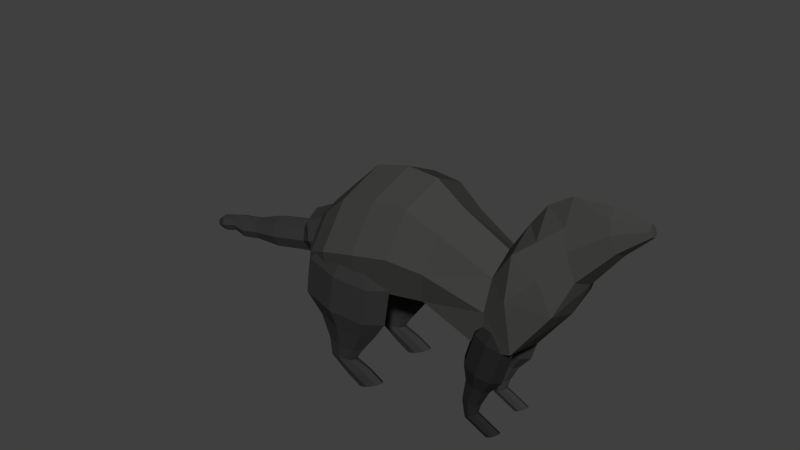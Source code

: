 # Source: catsnake.blend  (saved by Blender 2.70.0; exported with 4.5.12 LTS)
import bpy
from mathutils import Matrix  # noqa: F401  (used for matrix-valued properties, if any)

bpy.ops.wm.read_factory_settings(use_empty=True)
scene = bpy.context.scene
scene.name = 'Scene'

# ---- collections
col_collection_1 = bpy.data.collections.new('Collection 1'); scene.collection.children.link(col_collection_1)

# ---- materials (node trees are filled in below, after node groups)
mat_material_005 = bpy.data.materials.new('Material.005')
mat_material_005.alpha_threshold = 0.0
mat_material_005.diffuse_color = (0.03522, 0.03522, 0.03522, 1.0)
mat_material_005.roughness = 0.5
mat_material_005.line_color = (0.0, 0.0, 0.0, 1.0)
mat_material_002 = bpy.data.materials.new('Material.002')
mat_material_002.alpha_threshold = 0.0
mat_material_002.diffuse_color = (0.03741, 0.03741, 0.03741, 1.0)
mat_material_002.roughness = 0.5
mat_material_002.line_color = (0.0, 0.0, 0.0, 1.0)
mat_material_006 = bpy.data.materials.new('Material.006')
mat_material_006.alpha_threshold = 0.0
mat_material_006.diffuse_color = (0.03741, 0.03741, 0.03741, 1.0)
mat_material_006.roughness = 0.5
mat_material_006.line_color = (0.0, 0.0, 0.0, 1.0)
mat_material_003 = bpy.data.materials.new('Material.003')
mat_material_003.alpha_threshold = 0.0
mat_material_003.diffuse_color = (0.01885, 0.01885, 0.01885, 1.0)
mat_material_003.roughness = 0.5
mat_material_003.line_color = (0.0, 0.0, 0.0, 1.0)
mat_material_004 = bpy.data.materials.new('Material.004')
mat_material_004.alpha_threshold = 0.0
mat_material_004.diffuse_color = (0.03106, 0.03106, 0.03106, 1.0)
mat_material_004.roughness = 0.5
mat_material_004.line_color = (0.0, 0.0, 0.0, 1.0)
mat_material_001 = bpy.data.materials.new('Material.001')
mat_material_001.alpha_threshold = 0.0
mat_material_001.diffuse_color = (0.05417, 0.05497, 0.05079, 1.0)
mat_material_001.roughness = 0.5
mat_material_001.line_color = (0.0, 0.0, 0.0, 1.0)

# ---- material node trees

# ---- world
world_world = bpy.data.worlds.new('World'); scene.world = world_world
world_world.color = (0.05088, 0.05088, 0.05088)
world_world.use_sun_shadow = False
world_world.sun_shadow_jitter_overblur = 0.0
world_world.cycles.sampling_method = 'MANUAL'
world_world.cycles.sample_map_resolution = 256

# ---- meshes
me_cylinder_005 = bpy.data.meshes.new('Cylinder.005')
me_cylinder_005.from_pydata([(-5.229e-09, -6.892e-10, 0.7924), (0.0, 0.4, -0.35), (0.0, 0.4, 0.35), (0.2828, 0.2828, -0.35), (0.2828, 0.2828, 0.35), (0.4, -1.748e-08, -0.35), (0.4, -1.748e-08, 0.35), (0.2828, -0.2828, -0.35), (0.2828, -0.2828, 0.35), (-3.497e-08, -0.4, -0.35), (-3.497e-08, -0.4, 0.35), (-0.2828, -0.2828, -0.35), (-0.2828, -0.2828, 0.35), (-0.4, 4.77e-09, -0.35), (-0.4, 4.77e-09, 0.35), (-0.2828, 0.2828, -0.35), (-0.2828, 0.2828, 0.35), (0.3521, -1.022e-08, -1.703), (0.04793, 0.277, -0.7074), (0.2438, 0.1958, -0.7074), (0.3249, -1.32e-08, -0.7074), (0.2438, -0.1958, -0.7074), (0.04793, -0.277, -0.7074), (-0.1479, -0.1958, -0.7074), (-0.229, 2.21e-09, -0.7074), (-0.1479, 0.1958, -0.7074), (0.04793, 0.1676, -1.163), (0.1665, 0.1185, -1.163), (0.2156, -6.306e-09, -1.163), (0.1665, -0.1185, -1.163), (0.04793, -0.1676, -1.163), (-0.0706, -0.1185, -1.163), (-0.1197, 3.02e-09, -1.163), (-0.0706, 0.1185, -1.163), (0.04793, 0.1285, -1.471), (0.136, 0.09084, -1.422), (0.1725, -4.142e-09, -1.401), (0.136, -0.09084, -1.422), (0.04793, -0.1285, -1.471), (-0.04017, -0.09084, -1.52), (-0.07666, 3.107e-09, -1.54), (-0.04017, 0.09084, -1.52), (0.2191, 0.1285, -1.602), (0.2942, 0.09084, -1.488), (0.3253, -1.028e-08, -1.441), (0.2942, -0.09084, -1.488), (0.2191, -0.1285, -1.602), (0.144, -0.09084, -1.715), (0.1129, -3.986e-09, -1.762), (0.144, 0.09084, -1.715), (0.3521, 0.1285, -1.703), (0.4272, 0.09084, -1.589), (0.4583, -1.541e-08, -1.542), (0.4272, -0.09084, -1.589), (0.3521, -0.1285, -1.703), (0.277, -0.09084, -1.816), (0.2459, -9.11e-09, -1.863), (0.277, 0.09084, -1.816), (-5.229e-09, 0.1894, 0.7924), (0.134, 0.134, 0.7924), (0.1894, -8.97e-09, 0.7924), (0.134, -0.134, 0.7924), (-2.179e-08, -0.1894, 0.7924), (-0.134, -0.134, 0.7924), (-0.1894, 1.57e-09, 0.7924), (-0.134, 0.134, 0.7924)], [], [(1, 3, 19, 18), (4, 2, 58, 59), (1, 2, 4, 3), (3, 5, 20, 19), (6, 4, 59, 60), (3, 4, 6, 5), (5, 7, 21, 20), (8, 6, 60, 61), (5, 6, 8, 7), (7, 9, 22, 21), (10, 8, 61, 62), (7, 8, 10, 9), (9, 11, 23, 22), (12, 10, 62, 63), (9, 10, 12, 11), (11, 13, 24, 23), (14, 12, 63, 64), (11, 12, 14, 13), (13, 15, 25, 24), (16, 14, 64, 65), (13, 14, 16, 15), (15, 1, 18, 25), (2, 16, 65, 58), (15, 16, 2, 1), (18, 19, 27, 26), (19, 20, 28, 27), (20, 21, 29, 28), (21, 22, 30, 29), (22, 23, 31, 30), (23, 24, 32, 31), (24, 25, 33, 32), (25, 18, 26, 33), (26, 27, 35, 34), (27, 28, 36, 35), (28, 29, 37, 36), (29, 30, 38, 37), (30, 31, 39, 38), (31, 32, 40, 39), (32, 33, 41, 40), (33, 26, 34, 41), (34, 35, 43, 42), (35, 36, 44, 43), (36, 37, 45, 44), (37, 38, 46, 45), (38, 39, 47, 46), (39, 40, 48, 47), (40, 41, 49, 48), (41, 34, 42, 49), (42, 43, 51, 50), (43, 44, 52, 51), (44, 45, 53, 52), (45, 46, 54, 53), (46, 47, 55, 54), (47, 48, 56, 55), (48, 49, 57, 56), (49, 42, 50, 57), (17, 50, 51), (17, 51, 52), (17, 52, 53), (17, 53, 54), (17, 54, 55), (17, 55, 56), (17, 56, 57), (17, 57, 50), (0, 59, 58), (0, 60, 59), (0, 61, 60), (0, 62, 61), (0, 63, 62), (0, 64, 63), (0, 65, 64), (0, 58, 65)])
me_cylinder_005.materials.append(mat_material_005)
me_cylinder_005.use_remesh_preserve_volume = False
me_cylinder_005.use_remesh_preserve_attributes = False
me_cylinder_005.use_mirror_vertex_groups = False
me_cylinder_005.update()
me_cylinder_004 = bpy.data.meshes.new('Cylinder.004')
me_cylinder_004.from_pydata([(0.5805, -1.334e-08, -1.457), (0.0, 0.4, -0.35), (0.0, 0.4, 0.35), (0.2828, 0.2828, -0.35), (0.2828, 0.2828, 0.35), (0.4, -1.748e-08, -0.35), (0.4, -1.748e-08, 0.35), (0.2828, -0.2828, -0.35), (0.2828, -0.2828, 0.35), (-3.497e-08, -0.4, -0.35), (-3.497e-08, -0.4, 0.35), (-0.2828, -0.2828, -0.35), (-0.2828, -0.2828, 0.35), (-0.4, 4.77e-09, -0.35), (-0.4, 4.77e-09, 0.35), (-0.2828, 0.2828, -0.35), (-0.2828, 0.2828, 0.35), (-6.572e-08, 0.2523, -0.6964), (0.1784, 0.1784, -0.6964), (0.2523, -1.371e-08, -0.6964), (0.1784, -0.1784, -0.6964), (-8.777e-08, -0.2523, -0.6964), (-0.1784, -0.1784, -0.6964), (-0.2523, 3.267e-10, -0.6964), (-0.1784, 0.1784, -0.6964), (-5.666e-08, 0.1943, -1.115), (0.1307, 0.1374, -1.072), (0.1848, -7.731e-09, -1.055), (0.1307, -0.1374, -1.072), (-7.415e-08, -0.1943, -1.115), (-0.1307, -0.1374, -1.157), (-0.1848, 3.002e-09, -1.175), (-0.1307, 0.1374, -1.157), (-1.052e-07, 1.977e-09, 0.7384), (0.08556, 0.1586, -1.378), (0.1614, 0.1122, -1.295), (0.1928, -6.903e-09, -1.261), (0.1614, -0.1122, -1.295), (0.08556, -0.1586, -1.378), (0.009718, -0.1122, -1.461), (-0.0217, -6.672e-10, -1.495), (0.009718, 0.1122, -1.461), (0.5805, 0.1586, -1.457), (0.6563, 0.1122, -1.374), (0.6877, -1.898e-08, -1.34), (0.6563, -0.1122, -1.374), (0.5805, -0.1586, -1.457), (0.5046, -0.1122, -1.54), (0.4732, -1.275e-08, -1.574), (0.5046, 0.1122, -1.54), (-1.052e-07, 0.1859, 0.7384), (0.1315, 0.1315, 0.7384), (0.1859, -6.151e-09, 0.7384), (0.1315, -0.1315, 0.7384), (-1.214e-07, -0.1859, 0.7384), (-0.1315, -0.1315, 0.7384), (-0.1859, 4.194e-09, 0.7384), (-0.1315, 0.1315, 0.7384)], [], [(1, 3, 18, 17), (4, 2, 50, 51), (1, 2, 4, 3), (3, 5, 19, 18), (6, 4, 51, 52), (3, 4, 6, 5), (5, 7, 20, 19), (8, 6, 52, 53), (5, 6, 8, 7), (7, 9, 21, 20), (10, 8, 53, 54), (7, 8, 10, 9), (9, 11, 22, 21), (12, 10, 54, 55), (9, 10, 12, 11), (11, 13, 23, 22), (14, 12, 55, 56), (11, 12, 14, 13), (13, 15, 24, 23), (16, 14, 56, 57), (13, 14, 16, 15), (15, 1, 17, 24), (2, 16, 57, 50), (15, 16, 2, 1), (17, 18, 26, 25), (18, 19, 27, 26), (19, 20, 28, 27), (20, 21, 29, 28), (21, 22, 30, 29), (22, 23, 31, 30), (23, 24, 32, 31), (24, 17, 25, 32), (25, 26, 35, 34), (26, 27, 36, 35), (27, 28, 37, 36), (28, 29, 38, 37), (29, 30, 39, 38), (30, 31, 40, 39), (31, 32, 41, 40), (32, 25, 34, 41), (34, 35, 43, 42), (35, 36, 44, 43), (36, 37, 45, 44), (37, 38, 46, 45), (38, 39, 47, 46), (39, 40, 48, 47), (40, 41, 49, 48), (41, 34, 42, 49), (0, 42, 43), (0, 43, 44), (0, 44, 45), (0, 45, 46), (0, 46, 47), (0, 47, 48), (0, 48, 49), (0, 49, 42), (33, 51, 50), (33, 52, 51), (33, 53, 52), (33, 54, 53), (33, 55, 54), (33, 56, 55), (33, 57, 56), (33, 50, 57)])
me_cylinder_004.materials.append(mat_material_002)
me_cylinder_004.use_remesh_preserve_volume = False
me_cylinder_004.use_remesh_preserve_attributes = False
me_cylinder_004.use_mirror_vertex_groups = False
me_cylinder_004.update()
me_cylinder_003 = bpy.data.meshes.new('Cylinder.003')
me_cylinder_003.from_pydata([(-0.5652, 2.118e-07, -3.315), (0.0, 0.4, -0.35), (0.0, 0.4, 0.35), (0.2828, 0.2828, -0.35), (0.2828, 0.2828, 0.35), (0.4, -1.748e-08, -0.35), (0.4, -1.748e-08, 0.35), (0.2828, -0.2828, -0.35), (0.2828, -0.2828, 0.35), (-3.497e-08, -0.4, -0.35), (-3.497e-08, -0.4, 0.35), (-0.2828, -0.2828, -0.35), (-0.2828, -0.2828, 0.35), (-0.4, 4.77e-09, -0.35), (-0.4, 4.77e-09, 0.35), (-0.2828, 0.2828, -0.35), (-0.2828, 0.2828, 0.35), (-8.343e-08, -3.638e-09, 0.7522), (2.097e-08, 0.2572, -0.6982), (0.1764, 0.1819, -0.7521), (0.2494, 1.119e-09, -0.7744), (0.1764, -0.1819, -0.7521), (6.86e-09, -0.2572, -0.6982), (-0.1764, -0.1819, -0.6443), (-0.2494, 4.991e-09, -0.622), (-0.1764, 0.1819, -0.6443), (-0.09013, 0.2572, -1.13), (0.08624, 0.1819, -1.184), (0.1593, 3.599e-08, -1.206), (0.08624, -0.1819, -1.184), (-0.09013, -0.2572, -1.13), (-0.2665, -0.1819, -1.076), (-0.3396, 3.986e-08, -1.054), (-0.2665, 0.1819, -1.076), (-0.1696, 0.2572, -1.511), (0.00681, 0.1819, -1.565), (0.07986, 6.662e-08, -1.587), (0.00681, -0.1819, -1.565), (-0.1696, -0.2572, -1.511), (-0.3459, -0.1819, -1.457), (-0.419, 7.049e-08, -1.435), (-0.3459, 0.1819, -1.457), (-0.2923, 0.185, -2.099), (-0.1655, 0.1308, -2.138), (-0.1129, 1.136e-07, -2.154), (-0.1655, -0.1308, -2.138), (-0.2923, -0.185, -2.099), (-0.4191, -0.1308, -2.061), (-0.4716, 1.164e-07, -2.044), (-0.4191, 0.1308, -2.061), (-0.3743, 0.185, -2.492), (-0.258, 0.1308, -2.565), (-0.2099, 1.497e-07, -2.595), (-0.258, -0.1308, -2.565), (-0.3743, -0.185, -2.492), (-0.4906, -0.1308, -2.42), (-0.5388, 1.437e-07, -2.39), (-0.4906, 0.1308, -2.42), (-0.4778, 0.1407, -2.736), (-0.3894, 0.09951, -2.791), (-0.3527, 1.745e-07, -2.814), (-0.3894, -0.09951, -2.791), (-0.4778, -0.1407, -2.736), (-0.5663, -0.09951, -2.681), (-0.6029, 1.699e-07, -2.658), (-0.5663, 0.09951, -2.681), (-0.5299, 0.1407, -3.079), (-0.432, 0.09951, -3.101), (-0.3915, 1.957e-07, -3.11), (-0.432, -0.09951, -3.101), (-0.5299, -0.1407, -3.079), (-0.6279, -0.09951, -3.058), (-0.6684, 1.996e-07, -3.049), (-0.6279, 0.09951, -3.058), (-0.5652, 0.06423, -3.315), (-0.5205, 0.04542, -3.325), (-0.502, 2.099e-07, -3.329), (-0.5205, -0.04542, -3.325), (-0.5652, -0.06423, -3.315), (-0.6099, -0.04542, -3.305), (-0.6284, 2.117e-07, -3.301), (-0.6099, 0.04542, -3.305), (-8.343e-08, 0.2039, 0.7522), (0.1442, 0.1442, 0.7522), (0.2039, -1.255e-08, 0.7522), (0.1442, -0.1442, 0.7522), (-1.013e-07, -0.2039, 0.7522), (-0.1442, -0.1442, 0.7522), (-0.2039, -1.206e-09, 0.7522), (-0.1442, 0.1442, 0.7522)], [], [(1, 3, 19, 18), (4, 2, 82, 83), (1, 2, 4, 3), (3, 5, 20, 19), (6, 4, 83, 84), (3, 4, 6, 5), (5, 7, 21, 20), (8, 6, 84, 85), (5, 6, 8, 7), (7, 9, 22, 21), (10, 8, 85, 86), (7, 8, 10, 9), (9, 11, 23, 22), (12, 10, 86, 87), (9, 10, 12, 11), (11, 13, 24, 23), (14, 12, 87, 88), (11, 12, 14, 13), (13, 15, 25, 24), (16, 14, 88, 89), (13, 14, 16, 15), (15, 1, 18, 25), (2, 16, 89, 82), (15, 16, 2, 1), (18, 19, 27, 26), (19, 20, 28, 27), (20, 21, 29, 28), (21, 22, 30, 29), (22, 23, 31, 30), (23, 24, 32, 31), (24, 25, 33, 32), (25, 18, 26, 33), (26, 27, 35, 34), (27, 28, 36, 35), (28, 29, 37, 36), (29, 30, 38, 37), (30, 31, 39, 38), (31, 32, 40, 39), (32, 33, 41, 40), (33, 26, 34, 41), (34, 35, 43, 42), (35, 36, 44, 43), (36, 37, 45, 44), (37, 38, 46, 45), (38, 39, 47, 46), (39, 40, 48, 47), (40, 41, 49, 48), (41, 34, 42, 49), (42, 43, 51, 50), (43, 44, 52, 51), (44, 45, 53, 52), (45, 46, 54, 53), (46, 47, 55, 54), (47, 48, 56, 55), (48, 49, 57, 56), (49, 42, 50, 57), (50, 51, 59, 58), (51, 52, 60, 59), (52, 53, 61, 60), (53, 54, 62, 61), (54, 55, 63, 62), (55, 56, 64, 63), (56, 57, 65, 64), (57, 50, 58, 65), (58, 59, 67, 66), (59, 60, 68, 67), (60, 61, 69, 68), (61, 62, 70, 69), (62, 63, 71, 70), (63, 64, 72, 71), (64, 65, 73, 72), (65, 58, 66, 73), (66, 67, 75, 74), (67, 68, 76, 75), (68, 69, 77, 76), (69, 70, 78, 77), (70, 71, 79, 78), (71, 72, 80, 79), (72, 73, 81, 80), (73, 66, 74, 81), (0, 74, 75), (0, 75, 76), (0, 76, 77), (0, 77, 78), (0, 78, 79), (0, 79, 80), (0, 80, 81), (0, 81, 74), (17, 83, 82), (17, 84, 83), (17, 85, 84), (17, 86, 85), (17, 87, 86), (17, 88, 87), (17, 89, 88), (17, 82, 89)])
me_cylinder_003.materials.append(mat_material_006)
me_cylinder_003.use_remesh_preserve_volume = False
me_cylinder_003.use_remesh_preserve_attributes = False
me_cylinder_003.use_mirror_vertex_groups = False
me_cylinder_003.update()
me_cylinder_002 = bpy.data.meshes.new('Cylinder.002')
me_cylinder_002.from_pydata([(0.5805, -1.334e-08, -1.457), (0.0, 0.4, -0.35), (0.0, 0.4, 0.35), (0.2828, 0.2828, -0.35), (0.2828, 0.2828, 0.35), (0.4, -1.748e-08, -0.35), (0.4, -1.748e-08, 0.35), (0.2828, -0.2828, -0.35), (0.2828, -0.2828, 0.35), (-3.497e-08, -0.4, -0.35), (-3.497e-08, -0.4, 0.35), (-0.2828, -0.2828, -0.35), (-0.2828, -0.2828, 0.35), (-0.4, 4.77e-09, -0.35), (-0.4, 4.77e-09, 0.35), (-0.2828, 0.2828, -0.35), (-0.2828, 0.2828, 0.35), (-6.572e-08, 0.2523, -0.6964), (0.1784, 0.1784, -0.6964), (0.2523, -1.371e-08, -0.6964), (0.1784, -0.1784, -0.6964), (-8.777e-08, -0.2523, -0.6964), (-0.1784, -0.1784, -0.6964), (-0.2523, 3.267e-10, -0.6964), (-0.1784, 0.1784, -0.6964), (-5.666e-08, 0.1943, -1.115), (0.1307, 0.1374, -1.072), (0.1848, -7.731e-09, -1.055), (0.1307, -0.1374, -1.072), (-7.415e-08, -0.1943, -1.115), (-0.1307, -0.1374, -1.157), (-0.1848, 3.002e-09, -1.175), (-0.1307, 0.1374, -1.157), (-1.052e-07, 1.977e-09, 0.7384), (0.08556, 0.1586, -1.378), (0.1614, 0.1122, -1.295), (0.1928, -6.903e-09, -1.261), (0.1614, -0.1122, -1.295), (0.08556, -0.1586, -1.378), (0.009718, -0.1122, -1.461), (-0.0217, -6.672e-10, -1.495), (0.009718, 0.1122, -1.461), (0.5805, 0.1586, -1.457), (0.6563, 0.1122, -1.374), (0.6877, -1.898e-08, -1.34), (0.6563, -0.1122, -1.374), (0.5805, -0.1586, -1.457), (0.5046, -0.1122, -1.54), (0.4732, -1.275e-08, -1.574), (0.5046, 0.1122, -1.54), (-1.052e-07, 0.1859, 0.7384), (0.1315, 0.1315, 0.7384), (0.1859, -6.151e-09, 0.7384), (0.1315, -0.1315, 0.7384), (-1.214e-07, -0.1859, 0.7384), (-0.1315, -0.1315, 0.7384), (-0.1859, 4.194e-09, 0.7384), (-0.1315, 0.1315, 0.7384)], [], [(1, 3, 18, 17), (4, 2, 50, 51), (1, 2, 4, 3), (3, 5, 19, 18), (6, 4, 51, 52), (3, 4, 6, 5), (5, 7, 20, 19), (8, 6, 52, 53), (5, 6, 8, 7), (7, 9, 21, 20), (10, 8, 53, 54), (7, 8, 10, 9), (9, 11, 22, 21), (12, 10, 54, 55), (9, 10, 12, 11), (11, 13, 23, 22), (14, 12, 55, 56), (11, 12, 14, 13), (13, 15, 24, 23), (16, 14, 56, 57), (13, 14, 16, 15), (15, 1, 17, 24), (2, 16, 57, 50), (15, 16, 2, 1), (17, 18, 26, 25), (18, 19, 27, 26), (19, 20, 28, 27), (20, 21, 29, 28), (21, 22, 30, 29), (22, 23, 31, 30), (23, 24, 32, 31), (24, 17, 25, 32), (25, 26, 35, 34), (26, 27, 36, 35), (27, 28, 37, 36), (28, 29, 38, 37), (29, 30, 39, 38), (30, 31, 40, 39), (31, 32, 41, 40), (32, 25, 34, 41), (34, 35, 43, 42), (35, 36, 44, 43), (36, 37, 45, 44), (37, 38, 46, 45), (38, 39, 47, 46), (39, 40, 48, 47), (40, 41, 49, 48), (41, 34, 42, 49), (0, 42, 43), (0, 43, 44), (0, 44, 45), (0, 45, 46), (0, 46, 47), (0, 47, 48), (0, 48, 49), (0, 49, 42), (33, 51, 50), (33, 52, 51), (33, 53, 52), (33, 54, 53), (33, 55, 54), (33, 56, 55), (33, 57, 56), (33, 50, 57)])
me_cylinder_002.materials.append(mat_material_003)
me_cylinder_002.use_remesh_preserve_volume = False
me_cylinder_002.use_remesh_preserve_attributes = False
me_cylinder_002.use_mirror_vertex_groups = False
me_cylinder_002.update()
me_cylinder_001 = bpy.data.meshes.new('Cylinder.001')
me_cylinder_001.from_pydata([(-5.229e-09, -6.892e-10, 0.7924), (0.0, 0.4, -0.35), (0.0, 0.4, 0.35), (0.2828, 0.2828, -0.35), (0.2828, 0.2828, 0.35), (0.4, -1.748e-08, -0.35), (0.4, -1.748e-08, 0.35), (0.2828, -0.2828, -0.35), (0.2828, -0.2828, 0.35), (-3.497e-08, -0.4, -0.35), (-3.497e-08, -0.4, 0.35), (-0.2828, -0.2828, -0.35), (-0.2828, -0.2828, 0.35), (-0.4, 4.77e-09, -0.35), (-0.4, 4.77e-09, 0.35), (-0.2828, 0.2828, -0.35), (-0.2828, 0.2828, 0.35), (0.3521, -1.022e-08, -1.703), (0.04793, 0.277, -0.7074), (0.2438, 0.1958, -0.7074), (0.3249, -1.32e-08, -0.7074), (0.2438, -0.1958, -0.7074), (0.04793, -0.277, -0.7074), (-0.1479, -0.1958, -0.7074), (-0.229, 2.21e-09, -0.7074), (-0.1479, 0.1958, -0.7074), (0.04793, 0.1676, -1.163), (0.1665, 0.1185, -1.163), (0.2156, -6.306e-09, -1.163), (0.1665, -0.1185, -1.163), (0.04793, -0.1676, -1.163), (-0.0706, -0.1185, -1.163), (-0.1197, 3.02e-09, -1.163), (-0.0706, 0.1185, -1.163), (0.04793, 0.1285, -1.471), (0.136, 0.09084, -1.422), (0.1725, -4.142e-09, -1.401), (0.136, -0.09084, -1.422), (0.04793, -0.1285, -1.471), (-0.04017, -0.09084, -1.52), (-0.07666, 3.107e-09, -1.54), (-0.04017, 0.09084, -1.52), (0.2191, 0.1285, -1.602), (0.2942, 0.09084, -1.488), (0.3253, -1.028e-08, -1.441), (0.2942, -0.09084, -1.488), (0.2191, -0.1285, -1.602), (0.144, -0.09084, -1.715), (0.1129, -3.986e-09, -1.762), (0.144, 0.09084, -1.715), (0.3521, 0.1285, -1.703), (0.4272, 0.09084, -1.589), (0.4583, -1.541e-08, -1.542), (0.4272, -0.09084, -1.589), (0.3521, -0.1285, -1.703), (0.277, -0.09084, -1.816), (0.2459, -9.11e-09, -1.863), (0.277, 0.09084, -1.816), (-5.229e-09, 0.1894, 0.7924), (0.134, 0.134, 0.7924), (0.1894, -8.97e-09, 0.7924), (0.134, -0.134, 0.7924), (-2.179e-08, -0.1894, 0.7924), (-0.134, -0.134, 0.7924), (-0.1894, 1.57e-09, 0.7924), (-0.134, 0.134, 0.7924)], [], [(1, 3, 19, 18), (4, 2, 58, 59), (1, 2, 4, 3), (3, 5, 20, 19), (6, 4, 59, 60), (3, 4, 6, 5), (5, 7, 21, 20), (8, 6, 60, 61), (5, 6, 8, 7), (7, 9, 22, 21), (10, 8, 61, 62), (7, 8, 10, 9), (9, 11, 23, 22), (12, 10, 62, 63), (9, 10, 12, 11), (11, 13, 24, 23), (14, 12, 63, 64), (11, 12, 14, 13), (13, 15, 25, 24), (16, 14, 64, 65), (13, 14, 16, 15), (15, 1, 18, 25), (2, 16, 65, 58), (15, 16, 2, 1), (18, 19, 27, 26), (19, 20, 28, 27), (20, 21, 29, 28), (21, 22, 30, 29), (22, 23, 31, 30), (23, 24, 32, 31), (24, 25, 33, 32), (25, 18, 26, 33), (26, 27, 35, 34), (27, 28, 36, 35), (28, 29, 37, 36), (29, 30, 38, 37), (30, 31, 39, 38), (31, 32, 40, 39), (32, 33, 41, 40), (33, 26, 34, 41), (34, 35, 43, 42), (35, 36, 44, 43), (36, 37, 45, 44), (37, 38, 46, 45), (38, 39, 47, 46), (39, 40, 48, 47), (40, 41, 49, 48), (41, 34, 42, 49), (42, 43, 51, 50), (43, 44, 52, 51), (44, 45, 53, 52), (45, 46, 54, 53), (46, 47, 55, 54), (47, 48, 56, 55), (48, 49, 57, 56), (49, 42, 50, 57), (17, 50, 51), (17, 51, 52), (17, 52, 53), (17, 53, 54), (17, 54, 55), (17, 55, 56), (17, 56, 57), (17, 57, 50), (0, 59, 58), (0, 60, 59), (0, 61, 60), (0, 62, 61), (0, 63, 62), (0, 64, 63), (0, 65, 64), (0, 58, 65)])
me_cylinder_001.materials.append(mat_material_004)
me_cylinder_001.use_remesh_preserve_volume = False
me_cylinder_001.use_remesh_preserve_attributes = False
me_cylinder_001.use_mirror_vertex_groups = False
me_cylinder_001.update()
me_cylinder = bpy.data.meshes.new('Cylinder')
me_cylinder.from_pydata([(-0.02513, 0.4135, -0.03549), (-0.03499, 0.3296, 0.4497), (0.2575, 0.2924, -0.006524), (0.2682, 0.2924, 0.5468), (0.3745, -7.886e-08, 0.005473), (0.3803, -5.359e-08, 0.5825), (0.2575, -0.2924, -0.006524), (0.2682, -0.2924, 0.5468), (-0.02513, -0.4135, -0.03549), (-0.03499, -0.3296, 0.4497), (-0.3077, -0.2924, -0.06445), (-0.2507, -0.2331, 0.3809), (-0.4248, -4.484e-08, -0.07645), (-0.3703, 8.56e-09, 0.3346), (-0.3077, 0.2924, -0.06445), (-0.2507, 0.2331, 0.3809), (0.4513, -6.488e-08, -1.039), (0.0004371, 0.5136, -0.285), (0.3515, 0.3632, -0.249), (0.4968, -7.648e-08, -0.2341), (0.3515, -0.3632, -0.249), (0.0004371, -0.5136, -0.285), (-0.3506, -0.3632, -0.321), (-0.496, -3.423e-08, -0.3359), (-0.3506, 0.3632, -0.321), (0.1181, 0.5696, -0.5217), (0.5074, 0.4027, -0.4818), (0.6686, -8.451e-08, -0.4653), (0.5074, -0.4027, -0.4818), (0.1181, -0.5696, -0.5217), (-0.2712, -0.4027, -0.5616), (-0.4324, -3.766e-08, -0.5782), (-0.2712, 0.4027, -0.5616), (0.2642, 0.5696, -0.7553), (0.6534, 0.4027, -0.7154), (0.8147, -9.412e-08, -0.6988), (0.6534, -0.4027, -0.7154), (0.2642, -0.5696, -0.7553), (-0.1251, -0.4027, -0.7951), (-0.2864, -4.728e-08, -0.8117), (-0.1251, 0.4027, -0.7951), (0.4387, 0.4519, -0.9163), (0.7476, 0.3196, -0.8846), (0.8755, -1.134e-07, -0.8715), (0.7476, -0.3196, -0.8846), (0.4387, -0.4519, -0.9163), (0.1298, -0.3196, -0.9479), (0.001881, -7.621e-08, -0.9611), (0.1298, 0.3196, -0.9479), (0.4513, 0.2514, -1.039), (0.6231, 0.1778, -1.021), (0.6943, -7.921e-08, -1.014), (0.6231, -0.1778, -1.021), (0.4513, -0.2514, -1.039), (0.2794, -0.1778, -1.056), (0.2082, -5.853e-08, -1.064), (0.2794, 0.1778, -1.056), (-1.129, 1.648e-07, 1.12), (-0.278, 0.4155, 0.5799), (0.08712, 0.3686, 0.7463), (0.1305, -1.869e-08, 0.7767), (0.08712, -0.3686, 0.7463), (-0.278, -0.4155, 0.5799), (-0.5379, -0.2938, 0.4618), (-0.6422, 4.909e-08, 0.3992), (-0.5379, 0.2938, 0.4618), (-0.5147, 0.3273, 0.6956), (-0.3217, 0.2903, 0.8683), (-0.2593, 3.194e-08, 0.9021), (-0.3217, -0.2903, 0.8683), (-0.5147, -0.3273, 0.6956), (-0.6934, -0.2314, 0.559), (-0.8379, 1.073e-07, 0.4594), (-0.6934, 0.2314, 0.559), (-0.7529, 0.2128, 0.755), (-0.5898, 0.1887, 0.8799), (-0.5295, 8.361e-08, 0.9261), (-0.5898, -0.1887, 0.8799), (-0.7529, -0.2128, 0.755), (-0.869, -0.1505, 0.6662), (-1.004, 1.541e-07, 0.5876), (-0.869, 0.1505, 0.6662), (-0.998, 0.1269, 0.9371), (-0.9008, 0.1125, 1.012), (-0.8648, 1.293e-07, 1.039), (-0.9008, -0.1125, 1.012), (-0.998, -0.1269, 0.9371), (-1.067, -0.08971, 0.8841), (-1.105, 1.633e-07, 0.8518), (-1.067, 0.08971, 0.8841), (-1.129, 0.03664, 1.12), (-1.101, 0.0325, 1.141), (-1.091, 1.591e-07, 1.149), (-1.101, -0.0325, 1.141), (-1.129, -0.03664, 1.12), (-1.149, -0.02591, 1.104), (-1.16, 1.689e-07, 1.095), (-1.149, 0.02591, 1.104)], [], [(0, 2, 18, 17), (3, 1, 58, 59), (0, 1, 3, 2), (2, 4, 19, 18), (5, 3, 59, 60), (2, 3, 5, 4), (4, 6, 20, 19), (7, 5, 60, 61), (4, 5, 7, 6), (6, 8, 21, 20), (9, 7, 61, 62), (6, 7, 9, 8), (8, 10, 22, 21), (11, 9, 62, 63), (8, 9, 11, 10), (10, 12, 23, 22), (13, 11, 63, 64), (10, 11, 13, 12), (12, 14, 24, 23), (15, 13, 64, 65), (12, 13, 15, 14), (14, 0, 17, 24), (1, 15, 65, 58), (14, 15, 1, 0), (17, 18, 26, 25), (18, 19, 27, 26), (19, 20, 28, 27), (20, 21, 29, 28), (21, 22, 30, 29), (22, 23, 31, 30), (23, 24, 32, 31), (24, 17, 25, 32), (25, 26, 34, 33), (26, 27, 35, 34), (27, 28, 36, 35), (28, 29, 37, 36), (29, 30, 38, 37), (30, 31, 39, 38), (31, 32, 40, 39), (32, 25, 33, 40), (33, 34, 42, 41), (34, 35, 43, 42), (35, 36, 44, 43), (36, 37, 45, 44), (37, 38, 46, 45), (38, 39, 47, 46), (39, 40, 48, 47), (40, 33, 41, 48), (41, 42, 50, 49), (42, 43, 51, 50), (43, 44, 52, 51), (44, 45, 53, 52), (45, 46, 54, 53), (46, 47, 55, 54), (47, 48, 56, 55), (48, 41, 49, 56), (16, 49, 50), (16, 50, 51), (16, 51, 52), (16, 52, 53), (16, 53, 54), (16, 54, 55), (16, 55, 56), (16, 56, 49), (59, 58, 66, 67), (60, 59, 67, 68), (61, 60, 68, 69), (62, 61, 69, 70), (63, 62, 70, 71), (64, 63, 71, 72), (65, 64, 72, 73), (58, 65, 73, 66), (67, 66, 74, 75), (68, 67, 75, 76), (69, 68, 76, 77), (70, 69, 77, 78), (71, 70, 78, 79), (72, 71, 79, 80), (73, 72, 80, 81), (66, 73, 81, 74), (75, 74, 82, 83), (76, 75, 83, 84), (77, 76, 84, 85), (78, 77, 85, 86), (79, 78, 86, 87), (80, 79, 87, 88), (81, 80, 88, 89), (74, 81, 89, 82), (83, 82, 90, 91), (84, 83, 91, 92), (85, 84, 92, 93), (86, 85, 93, 94), (87, 86, 94, 95), (88, 87, 95, 96), (89, 88, 96, 97), (82, 89, 97, 90), (57, 91, 90), (57, 92, 91), (57, 93, 92), (57, 94, 93), (57, 95, 94), (57, 96, 95), (57, 97, 96), (57, 90, 97)])
me_cylinder.materials.append(mat_material_001)
me_cylinder.use_remesh_preserve_volume = False
me_cylinder.use_remesh_preserve_attributes = False
me_cylinder.use_mirror_vertex_groups = False
me_cylinder.update()
arm_backbone1 = bpy.data.armatures.new('Backbone1')  # bones are not reproduced

# ---- objects
ob_armature = bpy.data.objects.new('Armature', arm_backbone1)
ob_backlegl = bpy.data.objects.new('BackLegL', me_cylinder_005)
ob_frontlegl = bpy.data.objects.new('FrontLegL', me_cylinder_004)
ob_tail = bpy.data.objects.new('Tail', me_cylinder_003)
ob_frontlegr = bpy.data.objects.new('FrontLegR', me_cylinder_002)
ob_backlegr = bpy.data.objects.new('BackLegR', me_cylinder_001)
ob_body = bpy.data.objects.new('Body', me_cylinder)
ob_bodyref = bpy.data.objects.new('BodyRef', None)

# ---- transforms, parenting, visibility, modifiers, constraints
ob_armature.location = (-0.7011, -0.07603, 2.623)
ob_armature.rotation_euler = (0.0, 1.217, 0.0)
ob_armature.show_in_front = True
ob_armature.lineart.crease_threshold = 0.0
ob_backlegl.location = (-0.2002, 0.5418, 1.906)
ob_backlegl.rotation_euler = (-5.075e-10, 0.1507, 4.334e-08)
ob_backlegl.scale = (1.766, 0.8104, 0.7956)
ob_backlegl.lineart.crease_threshold = 0.0
ob_frontlegl.location = (1.985, 0.393, 1.6)
ob_frontlegl.rotation_euler = (5.43e-09, 0.2796, 3.858e-08)
ob_frontlegl.scale = (0.7655, 0.4813, 0.7655)
ob_frontlegl.lineart.crease_threshold = 0.0
ob_tail.location = (-0.835, 0.00891, 2.315)
ob_tail.rotation_euler = (1.585e-07, 1.094, 2.602e-07)
ob_tail.scale = (0.9407, 0.914, 0.7632)
ob_tail.lineart.crease_threshold = 0.0
ob_frontlegr.location = (2.064, -0.3867, 1.663)
ob_frontlegr.rotation_euler = (5.43e-09, 0.2796, 3.858e-08)
ob_frontlegr.scale = (0.7655, 0.4813, 0.7655)
ob_frontlegr.lineart.crease_threshold = 0.0
ob_backlegr.location = (-0.156, -0.5704, 1.935)
ob_backlegr.rotation_euler = (-5.075e-10, 0.1507, 4.334e-08)
ob_backlegr.scale = (1.766, 0.8104, 0.7956)
ob_backlegr.lineart.crease_threshold = 0.0
ob_body.location = (1.214, 0.0, 2.534)
ob_body.rotation_euler = (-5.542e-07, 1.897, -3.978e-07)
ob_body.scale = (1.891, 1.544, 1.891)
ob_body.lineart.crease_threshold = 0.0
ob_bodyref.location = (-3.609, 0.0, 0.0)
ob_bodyref.rotation_euler = (1.571, 0.0, 0.0)
ob_bodyref.scale = (7.653, 7.653, 7.653)
ob_bodyref.empty_display_type = 'IMAGE'
ob_bodyref.empty_image_offset = (0.0, 0.0)
ob_bodyref.hide_viewport = True
ob_bodyref.lineart.crease_threshold = 0.0

# ---- collection membership
col_collection_1.objects.link(ob_armature)
col_collection_1.objects.link(ob_backlegl)
col_collection_1.objects.link(ob_frontlegl)
col_collection_1.objects.link(ob_tail)
col_collection_1.objects.link(ob_frontlegr)
col_collection_1.objects.link(ob_backlegr)
col_collection_1.objects.link(ob_body)
col_collection_1.objects.link(ob_bodyref)

# ---- scene / render settings (as saved in the file)
scene.frame_start = 1; scene.frame_end = 250; scene.frame_set(1)
scene.render.engine = 'CYCLES'
scene.render.resolution_percentage = 50
scene.render.dither_intensity = 0.0
scene.cycles.use_denoising = False
scene.cycles.samples = 10
scene.cycles.sampling_pattern = 'TABULATED_SOBOL'
scene.cycles.light_sampling_threshold = 0.0
scene.cycles.use_adaptive_sampling = False
scene.cycles.use_light_tree = False
scene.cycles.blur_glossy = 0.0
scene.cycles.volume_bounces = 1
scene.cycles.pixel_filter_type = 'GAUSSIAN'
scene.cycles.sample_clamp_indirect = 0.0
scene.view_settings.view_transform = 'Standard'
bpy.context.view_layer.update()

# ---- added for rendering (the .blend has no active camera and no usable light): camera, sun
cam_auto = bpy.data.cameras.new('AutoCamera')
cam_auto.lens = 50.0
cam_auto.sensor_width = 36.0
cam_auto.clip_end = 1000.0
ob_auto_camera = bpy.data.objects.new('AutoCamera', cam_auto)
scene.collection.objects.link(ob_auto_camera)
ob_auto_camera.location = (8.68144, -10.0687, 9.47018)
ob_auto_camera.rotation_euler = (1.09748, -7.21219e-08, 0.694738)
scene.camera = ob_auto_camera
light_auto_sun = bpy.data.lights.new('AutoSun', 'SUN')
light_auto_sun.energy = 3.0
light_auto_sun.angle = 0.0523599
ob_auto_sun = bpy.data.objects.new('AutoSun', light_auto_sun)
scene.collection.objects.link(ob_auto_sun)
ob_auto_sun.rotation_euler = (0.872665, 0.174533, 0.523599)
bpy.context.view_layer.update()
